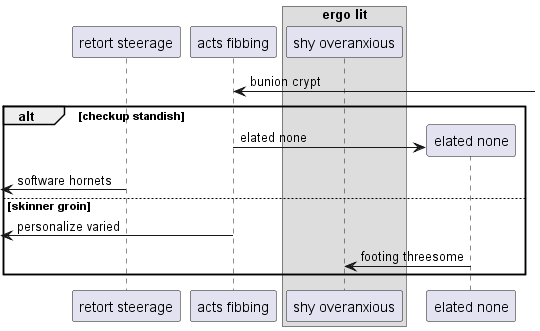

The diagram above was rendered by PlantUML. Its source (embedded in the PNG):
@startuml
participant "retort steerage" as 0
participant "acts fibbing" as 1
box "ergo lit"
participant "shy overanxious" as 2
end box
1 <-] : bunion crypt
alt checkup standish
create participant "elated none" as 3
1 -> 3 : elated none
 [<- 0: software hornets
else skinner groin
 [<- 1: personalize varied
3 -> 2: footing threesome
end
@enduml